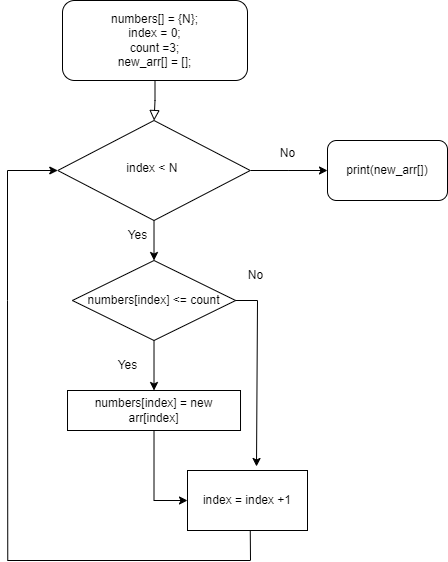

The diagram above was exported from draw.io. Its source (the exported page's mxGraphModel, read from the mxfile embedded in the PNG):
<mxGraphModel dx="1072" dy="479" grid="1" gridSize="10" guides="1" tooltips="1" connect="1" arrows="1" fold="1" page="1" pageScale="1" pageWidth="827" pageHeight="1169" math="0" shadow="0">
  <root>
    <mxCell id="WIyWlLk6GJQsqaUBKTNV-0" />
    <mxCell id="WIyWlLk6GJQsqaUBKTNV-1" parent="WIyWlLk6GJQsqaUBKTNV-0" />
    <mxCell id="WIyWlLk6GJQsqaUBKTNV-2" value="" style="rounded=0;html=1;jettySize=auto;orthogonalLoop=1;fontSize=11;endArrow=block;endFill=0;endSize=8;strokeWidth=1;shadow=0;labelBackgroundColor=none;edgeStyle=orthogonalEdgeStyle;" parent="WIyWlLk6GJQsqaUBKTNV-1" source="WIyWlLk6GJQsqaUBKTNV-3" target="WIyWlLk6GJQsqaUBKTNV-6" edge="1">
      <mxGeometry relative="1" as="geometry" />
    </mxCell>
    <mxCell id="WIyWlLk6GJQsqaUBKTNV-3" value="numbers[] = {N};&lt;br&gt;index = 0;&lt;br&gt;count =3;&lt;br&gt;new_arr[] = [];" style="rounded=1;whiteSpace=wrap;html=1;fontSize=12;glass=0;strokeWidth=1;shadow=0;" parent="WIyWlLk6GJQsqaUBKTNV-1" vertex="1">
      <mxGeometry x="135" y="40" width="185" height="80" as="geometry" />
    </mxCell>
    <mxCell id="Xnzu4kO3cdD44pdeZDXt-29" style="edgeStyle=orthogonalEdgeStyle;rounded=0;orthogonalLoop=1;jettySize=auto;html=1;exitX=0.5;exitY=1;exitDx=0;exitDy=0;entryX=0.5;entryY=0;entryDx=0;entryDy=0;" parent="WIyWlLk6GJQsqaUBKTNV-1" source="WIyWlLk6GJQsqaUBKTNV-6" target="Xnzu4kO3cdD44pdeZDXt-10" edge="1">
      <mxGeometry relative="1" as="geometry" />
    </mxCell>
    <mxCell id="Xnzu4kO3cdD44pdeZDXt-33" style="edgeStyle=orthogonalEdgeStyle;rounded=0;orthogonalLoop=1;jettySize=auto;html=1;exitX=1;exitY=0.5;exitDx=0;exitDy=0;" parent="WIyWlLk6GJQsqaUBKTNV-1" source="WIyWlLk6GJQsqaUBKTNV-6" edge="1">
      <mxGeometry relative="1" as="geometry">
        <mxPoint x="400" y="210" as="targetPoint" />
      </mxGeometry>
    </mxCell>
    <mxCell id="WIyWlLk6GJQsqaUBKTNV-6" value="index &amp;lt; N&amp;nbsp;" style="rhombus;whiteSpace=wrap;html=1;shadow=0;fontFamily=Helvetica;fontSize=12;align=center;strokeWidth=1;spacing=6;spacingTop=-4;" parent="WIyWlLk6GJQsqaUBKTNV-1" vertex="1">
      <mxGeometry x="130.26" y="160" width="192.5" height="100" as="geometry" />
    </mxCell>
    <mxCell id="Xnzu4kO3cdD44pdeZDXt-32" style="edgeStyle=orthogonalEdgeStyle;rounded=0;orthogonalLoop=1;jettySize=auto;html=1;exitX=0.5;exitY=1;exitDx=0;exitDy=0;entryX=0.5;entryY=0;entryDx=0;entryDy=0;" parent="WIyWlLk6GJQsqaUBKTNV-1" source="Xnzu4kO3cdD44pdeZDXt-10" target="Xnzu4kO3cdD44pdeZDXt-31" edge="1">
      <mxGeometry relative="1" as="geometry" />
    </mxCell>
    <mxCell id="Xnzu4kO3cdD44pdeZDXt-10" value="numbers[index] &amp;lt;= count" style="rhombus;whiteSpace=wrap;html=1;" parent="WIyWlLk6GJQsqaUBKTNV-1" vertex="1">
      <mxGeometry x="144.89" y="300" width="163.24" height="80" as="geometry" />
    </mxCell>
    <mxCell id="Xnzu4kO3cdD44pdeZDXt-45" style="edgeStyle=orthogonalEdgeStyle;rounded=0;orthogonalLoop=1;jettySize=auto;html=1;exitX=0.5;exitY=1;exitDx=0;exitDy=0;entryX=0;entryY=0.5;entryDx=0;entryDy=0;" parent="WIyWlLk6GJQsqaUBKTNV-1" source="Xnzu4kO3cdD44pdeZDXt-31" target="Xnzu4kO3cdD44pdeZDXt-48" edge="1">
      <mxGeometry relative="1" as="geometry">
        <mxPoint x="227" y="490" as="targetPoint" />
        <Array as="points">
          <mxPoint x="227" y="540" />
        </Array>
      </mxGeometry>
    </mxCell>
    <mxCell id="Xnzu4kO3cdD44pdeZDXt-31" value="numbers[index] = new arr[index]" style="rounded=0;whiteSpace=wrap;html=1;" parent="WIyWlLk6GJQsqaUBKTNV-1" vertex="1">
      <mxGeometry x="140.01" y="430" width="173" height="40" as="geometry" />
    </mxCell>
    <mxCell id="Xnzu4kO3cdD44pdeZDXt-34" value="No" style="text;html=1;align=center;verticalAlign=middle;resizable=0;points=[];autosize=1;strokeColor=none;fillColor=none;" parent="WIyWlLk6GJQsqaUBKTNV-1" vertex="1">
      <mxGeometry x="340" y="178" width="40" height="30" as="geometry" />
    </mxCell>
    <mxCell id="Xnzu4kO3cdD44pdeZDXt-35" value="print(new_arr[])" style="rounded=1;whiteSpace=wrap;html=1;" parent="WIyWlLk6GJQsqaUBKTNV-1" vertex="1">
      <mxGeometry x="400" y="180" width="120" height="60" as="geometry" />
    </mxCell>
    <mxCell id="Xnzu4kO3cdD44pdeZDXt-37" value="Yes" style="text;html=1;align=center;verticalAlign=middle;resizable=0;points=[];autosize=1;strokeColor=none;fillColor=none;" parent="WIyWlLk6GJQsqaUBKTNV-1" vertex="1">
      <mxGeometry x="190" y="260" width="40" height="30" as="geometry" />
    </mxCell>
    <mxCell id="Xnzu4kO3cdD44pdeZDXt-38" value="No" style="text;html=1;align=center;verticalAlign=middle;resizable=0;points=[];autosize=1;strokeColor=none;fillColor=none;" parent="WIyWlLk6GJQsqaUBKTNV-1" vertex="1">
      <mxGeometry x="308.13" y="300" width="40" height="30" as="geometry" />
    </mxCell>
    <mxCell id="Xnzu4kO3cdD44pdeZDXt-40" value="Yes" style="text;html=1;align=center;verticalAlign=middle;resizable=0;points=[];autosize=1;strokeColor=none;fillColor=none;" parent="WIyWlLk6GJQsqaUBKTNV-1" vertex="1">
      <mxGeometry x="180" y="390" width="40" height="30" as="geometry" />
    </mxCell>
    <mxCell id="Xnzu4kO3cdD44pdeZDXt-48" value="index = index +1" style="rounded=0;whiteSpace=wrap;html=1;" parent="WIyWlLk6GJQsqaUBKTNV-1" vertex="1">
      <mxGeometry x="260" y="510" width="120" height="60" as="geometry" />
    </mxCell>
    <mxCell id="Xnzu4kO3cdD44pdeZDXt-50" value="" style="endArrow=none;html=1;rounded=0;" parent="WIyWlLk6GJQsqaUBKTNV-1" edge="1">
      <mxGeometry width="50" height="50" relative="1" as="geometry">
        <mxPoint x="80" y="600" as="sourcePoint" />
        <mxPoint x="322.76" y="600" as="targetPoint" />
      </mxGeometry>
    </mxCell>
    <mxCell id="Xnzu4kO3cdD44pdeZDXt-52" value="" style="endArrow=none;html=1;rounded=0;" parent="WIyWlLk6GJQsqaUBKTNV-1" edge="1">
      <mxGeometry width="50" height="50" relative="1" as="geometry">
        <mxPoint x="323" y="600" as="sourcePoint" />
        <mxPoint x="322.76" y="570" as="targetPoint" />
      </mxGeometry>
    </mxCell>
    <mxCell id="cklmXmh4DvtAO-sf-v0S-1" value="" style="endArrow=none;html=1;rounded=0;" parent="WIyWlLk6GJQsqaUBKTNV-1" edge="1">
      <mxGeometry width="50" height="50" relative="1" as="geometry">
        <mxPoint x="80" y="340" as="sourcePoint" />
        <mxPoint x="80" y="210" as="targetPoint" />
      </mxGeometry>
    </mxCell>
    <mxCell id="cklmXmh4DvtAO-sf-v0S-2" value="" style="endArrow=classic;html=1;rounded=0;" parent="WIyWlLk6GJQsqaUBKTNV-1" edge="1">
      <mxGeometry width="50" height="50" relative="1" as="geometry">
        <mxPoint x="80" y="210" as="sourcePoint" />
        <mxPoint x="130.26" y="210" as="targetPoint" />
      </mxGeometry>
    </mxCell>
    <mxCell id="cklmXmh4DvtAO-sf-v0S-3" value="" style="endArrow=none;html=1;rounded=0;" parent="WIyWlLk6GJQsqaUBKTNV-1" edge="1">
      <mxGeometry width="50" height="50" relative="1" as="geometry">
        <mxPoint x="80.25999999999999" y="600" as="sourcePoint" />
        <mxPoint x="80" y="340" as="targetPoint" />
      </mxGeometry>
    </mxCell>
    <mxCell id="cklmXmh4DvtAO-sf-v0S-4" value="" style="endArrow=none;html=1;rounded=0;" parent="WIyWlLk6GJQsqaUBKTNV-1" edge="1">
      <mxGeometry width="50" height="50" relative="1" as="geometry">
        <mxPoint x="308.13" y="340" as="sourcePoint" />
        <mxPoint x="330" y="340" as="targetPoint" />
      </mxGeometry>
    </mxCell>
    <mxCell id="cklmXmh4DvtAO-sf-v0S-7" value="" style="endArrow=classic;html=1;rounded=0;entryX=0.575;entryY=-0.067;entryDx=0;entryDy=0;entryPerimeter=0;" parent="WIyWlLk6GJQsqaUBKTNV-1" target="Xnzu4kO3cdD44pdeZDXt-48" edge="1">
      <mxGeometry width="50" height="50" relative="1" as="geometry">
        <mxPoint x="330" y="340" as="sourcePoint" />
        <mxPoint x="380" y="290" as="targetPoint" />
      </mxGeometry>
    </mxCell>
  </root>
</mxGraphModel>